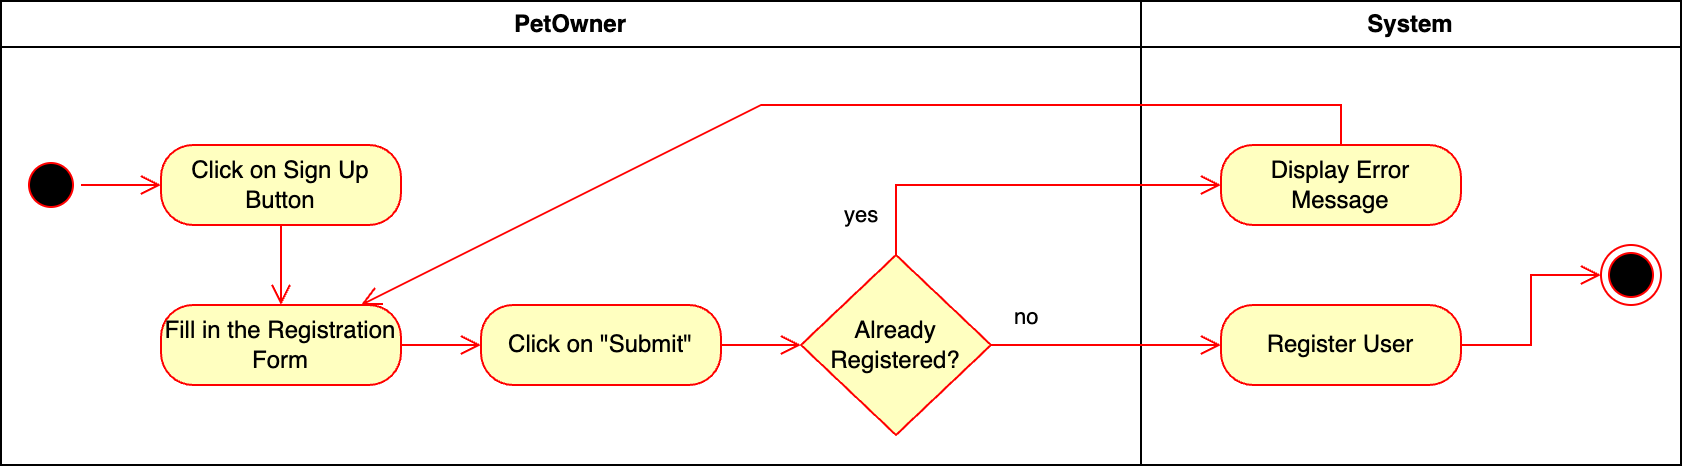

The diagram above was exported from draw.io. Its source (the exported page's mxGraphModel, read from the mxfile embedded in the PNG):
<mxGraphModel dx="984" dy="747" grid="1" gridSize="10" guides="1" tooltips="1" connect="1" arrows="1" fold="1" page="1" pageScale="1" pageWidth="1169" pageHeight="826" background="none" math="0" shadow="0">
  <root>
    <mxCell id="0" />
    <mxCell id="1" parent="0" />
    <mxCell id="2" value="PetOwner" style="swimlane;whiteSpace=wrap" parent="1" vertex="1">
      <mxGeometry x="40" y="128" width="570" height="232" as="geometry" />
    </mxCell>
    <mxCell id="BBQXpE7hHCkm9YH3ulfL-65" value="" style="ellipse;html=1;shape=startState;fillColor=#000000;strokeColor=#ff0000;" parent="2" vertex="1">
      <mxGeometry x="10" y="77" width="30" height="30" as="geometry" />
    </mxCell>
    <mxCell id="BBQXpE7hHCkm9YH3ulfL-66" value="" style="edgeStyle=orthogonalEdgeStyle;html=1;verticalAlign=bottom;endArrow=open;endSize=8;strokeColor=#ff0000;rounded=0;" parent="2" source="BBQXpE7hHCkm9YH3ulfL-65" target="PXsqvpz5iTQ3X1U6KRzN-3" edge="1">
      <mxGeometry relative="1" as="geometry">
        <mxPoint x="80" y="92" as="targetPoint" />
      </mxGeometry>
    </mxCell>
    <mxCell id="BBQXpE7hHCkm9YH3ulfL-67" value="Fill in the Registration Form" style="rounded=1;whiteSpace=wrap;html=1;arcSize=40;fontColor=#000000;fillColor=#ffffc0;strokeColor=#ff0000;" parent="2" vertex="1">
      <mxGeometry x="80" y="152" width="120" height="40" as="geometry" />
    </mxCell>
    <mxCell id="BBQXpE7hHCkm9YH3ulfL-68" value="" style="edgeStyle=orthogonalEdgeStyle;html=1;verticalAlign=bottom;endArrow=open;endSize=8;strokeColor=#ff0000;rounded=0;" parent="2" source="BBQXpE7hHCkm9YH3ulfL-67" target="BBQXpE7hHCkm9YH3ulfL-69" edge="1">
      <mxGeometry relative="1" as="geometry">
        <mxPoint x="510" y="317" as="targetPoint" />
        <mxPoint x="460" y="237" as="sourcePoint" />
      </mxGeometry>
    </mxCell>
    <mxCell id="BBQXpE7hHCkm9YH3ulfL-69" value="Click on &quot;Submit&quot;" style="rounded=1;whiteSpace=wrap;html=1;arcSize=40;fontColor=#000000;fillColor=#ffffc0;strokeColor=#ff0000;" parent="2" vertex="1">
      <mxGeometry x="240" y="152" width="120" height="40" as="geometry" />
    </mxCell>
    <mxCell id="BBQXpE7hHCkm9YH3ulfL-70" value="" style="edgeStyle=orthogonalEdgeStyle;html=1;verticalAlign=bottom;endArrow=open;endSize=8;strokeColor=#ff0000;rounded=0;" parent="2" source="BBQXpE7hHCkm9YH3ulfL-69" target="BBQXpE7hHCkm9YH3ulfL-71" edge="1">
      <mxGeometry relative="1" as="geometry">
        <mxPoint x="410" y="92" as="targetPoint" />
      </mxGeometry>
    </mxCell>
    <mxCell id="BBQXpE7hHCkm9YH3ulfL-71" value="Already Registered?" style="rhombus;whiteSpace=wrap;html=1;fontColor=#000000;fillColor=#ffffc0;strokeColor=#ff0000;" parent="2" vertex="1">
      <mxGeometry x="400" y="127" width="95" height="90" as="geometry" />
    </mxCell>
    <mxCell id="PXsqvpz5iTQ3X1U6KRzN-3" value="Click on Sign Up Button" style="rounded=1;whiteSpace=wrap;html=1;arcSize=40;fontColor=#000000;fillColor=#ffffc0;strokeColor=#ff0000;" parent="2" vertex="1">
      <mxGeometry x="80" y="72" width="120" height="40" as="geometry" />
    </mxCell>
    <mxCell id="PXsqvpz5iTQ3X1U6KRzN-4" value="" style="edgeStyle=orthogonalEdgeStyle;html=1;verticalAlign=bottom;endArrow=open;endSize=8;strokeColor=#ff0000;rounded=0;" parent="2" source="PXsqvpz5iTQ3X1U6KRzN-3" target="BBQXpE7hHCkm9YH3ulfL-67" edge="1">
      <mxGeometry relative="1" as="geometry">
        <mxPoint x="140" y="172" as="targetPoint" />
      </mxGeometry>
    </mxCell>
    <mxCell id="3" value="System" style="swimlane;whiteSpace=wrap" parent="1" vertex="1">
      <mxGeometry x="610" y="128" width="270" height="232" as="geometry" />
    </mxCell>
    <mxCell id="BBQXpE7hHCkm9YH3ulfL-76" value="" style="edgeStyle=orthogonalEdgeStyle;html=1;verticalAlign=bottom;endArrow=open;endSize=8;strokeColor=#ff0000;rounded=0;" parent="3" source="BBQXpE7hHCkm9YH3ulfL-82" target="BBQXpE7hHCkm9YH3ulfL-81" edge="1">
      <mxGeometry relative="1" as="geometry">
        <mxPoint x="178.60000000000014" y="172.03999999999996" as="targetPoint" />
        <mxPoint x="160" y="172" as="sourcePoint" />
        <Array as="points" />
      </mxGeometry>
    </mxCell>
    <mxCell id="BBQXpE7hHCkm9YH3ulfL-77" value="Display Error Message" style="rounded=1;whiteSpace=wrap;html=1;arcSize=40;fontColor=#000000;fillColor=#ffffc0;strokeColor=#ff0000;" parent="3" vertex="1">
      <mxGeometry x="40" y="72" width="120" height="40" as="geometry" />
    </mxCell>
    <mxCell id="BBQXpE7hHCkm9YH3ulfL-81" value="" style="ellipse;html=1;shape=endState;fillColor=#000000;strokeColor=#ff0000;" parent="3" vertex="1">
      <mxGeometry x="230" y="122" width="30" height="30" as="geometry" />
    </mxCell>
    <mxCell id="BBQXpE7hHCkm9YH3ulfL-82" value="Register User" style="rounded=1;whiteSpace=wrap;html=1;arcSize=40;fontColor=#000000;fillColor=#ffffc0;strokeColor=#ff0000;" parent="3" vertex="1">
      <mxGeometry x="40" y="152" width="120" height="40" as="geometry" />
    </mxCell>
    <mxCell id="BBQXpE7hHCkm9YH3ulfL-72" value="no" style="edgeStyle=orthogonalEdgeStyle;html=1;align=left;verticalAlign=bottom;endArrow=open;endSize=8;strokeColor=#ff0000;rounded=0;" parent="1" source="BBQXpE7hHCkm9YH3ulfL-71" target="BBQXpE7hHCkm9YH3ulfL-82" edge="1">
      <mxGeometry x="-0.8276" y="5" relative="1" as="geometry">
        <mxPoint x="740" y="220" as="targetPoint" />
        <mxPoint x="720" y="230" as="sourcePoint" />
        <Array as="points" />
        <mxPoint as="offset" />
      </mxGeometry>
    </mxCell>
    <mxCell id="BBQXpE7hHCkm9YH3ulfL-73" value="yes" style="edgeStyle=orthogonalEdgeStyle;html=1;align=left;verticalAlign=top;endArrow=open;endSize=8;strokeColor=#ff0000;rounded=0;" parent="1" source="BBQXpE7hHCkm9YH3ulfL-71" target="BBQXpE7hHCkm9YH3ulfL-77" edge="1">
      <mxGeometry x="-0.6627" y="28" relative="1" as="geometry">
        <mxPoint x="790" y="300" as="targetPoint" />
        <mxPoint x="460" y="510" as="sourcePoint" />
        <Array as="points">
          <mxPoint x="488" y="220" />
        </Array>
        <mxPoint as="offset" />
      </mxGeometry>
    </mxCell>
    <mxCell id="BBQXpE7hHCkm9YH3ulfL-78" value="" style="html=1;verticalAlign=bottom;endArrow=open;endSize=8;strokeColor=#ff0000;rounded=0;exitX=0.5;exitY=0;exitDx=0;exitDy=0;" parent="1" source="BBQXpE7hHCkm9YH3ulfL-77" target="BBQXpE7hHCkm9YH3ulfL-67" edge="1">
      <mxGeometry relative="1" as="geometry">
        <mxPoint x="350" y="210" as="targetPoint" />
        <Array as="points">
          <mxPoint x="710" y="180" />
          <mxPoint x="420" y="180" />
        </Array>
      </mxGeometry>
    </mxCell>
  </root>
</mxGraphModel>